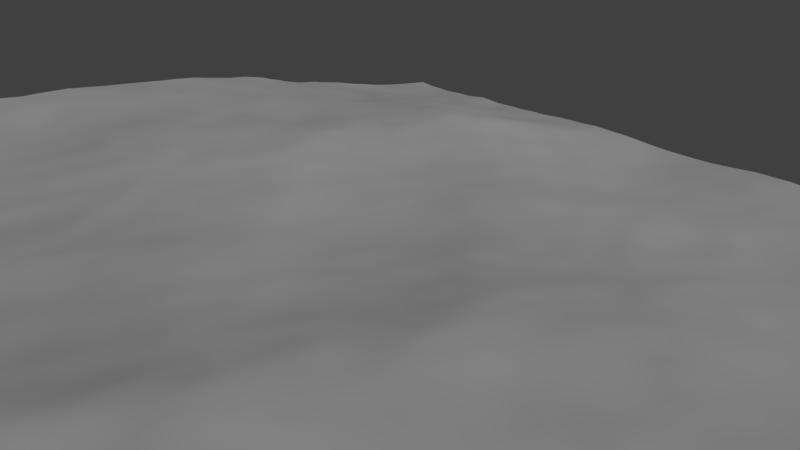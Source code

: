 # Source: mar.blend  (saved by Blender 2.78.0; exported with 4.5.12 LTS)
import bpy
from mathutils import Matrix  # noqa: F401  (used for matrix-valued properties, if any)

bpy.ops.wm.read_factory_settings(use_empty=True)
scene = bpy.context.scene
scene.name = 'Scene'

# ---- collections
col_collection_1 = bpy.data.collections.new('Collection 1'); scene.collection.children.link(col_collection_1)

# ---- world
world_world = bpy.data.worlds.new('World'); scene.world = world_world
world_world.color = (0.05088, 0.05088, 0.05088)
world_world.use_sun_shadow = False
world_world.sun_shadow_jitter_overblur = 0.0
world_world.cycles.sampling_method = 'MANUAL'

# ---- cameras
cam_camera = bpy.data.cameras.new('Camera')
cam_camera.clip_end = 100.0
cam_camera.lens = 35.0
cam_camera.sensor_width = 32.0
cam_camera.sensor_height = 18.0
cam_camera.ortho_scale = 7.314
cam_camera.dof.focus_distance = 0.0

# ---- lights
light_lamp = bpy.data.lights.new('Lamp', 'SUN')
light_lamp.transmission_factor = 0.0
light_lamp.cutoff_distance = 30.0
light_lamp.angle = 0.1993
light_lamp.energy = 1.0
light_lamp.shadow_buffer_clip_start = 1.001
light_lamp.shadow_soft_size = 0.1
light_lamp.shadow_cascade_max_distance = 1000.0

# ---- meshes
me_plane = bpy.data.meshes.new('Plane')
me_plane.from_pydata([(-1.0, -1.0, 0.0), (1.0, -1.0, 0.0), (-1.0, 1.0, 0.0), (1.0, 1.0, 0.0)], [], [(0, 1, 3, 2)])
me_plane.use_remesh_preserve_volume = False
me_plane.use_remesh_preserve_attributes = False
me_plane.use_mirror_vertex_groups = False
me_plane.update()

# ---- objects
ob_n = bpy.data.objects.new('n', me_plane)
ob_lamp = bpy.data.objects.new('Lamp', light_lamp)
ob_camera = bpy.data.objects.new('Camera', cam_camera)

# ---- transforms, parenting, visibility, modifiers, constraints
ob_n.location = (0.0, 0.0, 0.0)
ob_n.scale = (0.3416, 0.3416, 0.3416)
ob_n.lineart.crease_threshold = 0.0
_m = ob_n.modifiers.new('Ocean', 'OCEAN')
_m.resolution = 9
_m.viewport_resolution = 9
_m.time = 4.325
ob_lamp.location = (0.0, 0.0, 0.0)
ob_lamp.rotation_euler = (0.8477, 0.3157, 1.523)
ob_lamp.scale = (0.4045, 0.4045, 0.4045)
ob_lamp.lock_rotations_4d = False
ob_lamp.empty_display_type = 'ARROWS'
ob_lamp.color = (0.0, 0.0, 0.0, 0.0)
ob_lamp.lineart.crease_threshold = 0.0
ob_camera.location = (9.641, -7.857, 4.984)
ob_camera.rotation_euler = (1.188, -0.07782, 0.8807)
ob_camera.lock_rotations_4d = False
ob_camera.empty_display_type = 'ARROWS'
ob_camera.color = (0.0, 0.0, 0.0, 0.0)
ob_camera.display_type = 'WIRE'
ob_camera.lineart.crease_threshold = 0.0

# ---- collection membership
col_collection_1.objects.link(ob_n)
col_collection_1.objects.link(ob_lamp)
col_collection_1.objects.link(ob_camera)

# ---- scene / render settings (as saved in the file)
scene.camera = ob_camera
scene.frame_start = 1; scene.frame_end = 250; scene.frame_set(93)
scene.render.engine = 'CYCLES'
scene.render.resolution_percentage = 50
scene.render.dither_intensity = 0.0
scene.cycles.use_denoising = False
scene.cycles.samples = 128
scene.cycles.sampling_pattern = 'TABULATED_SOBOL'
scene.cycles.light_sampling_threshold = 0.0
scene.cycles.use_adaptive_sampling = False
scene.cycles.use_light_tree = False
scene.cycles.blur_glossy = 0.0
scene.cycles.sample_clamp_indirect = 0.0
scene.cycles.bake_type = 'ENVIRONMENT'
scene.view_settings.view_transform = 'Standard'
bpy.context.view_layer.update()
